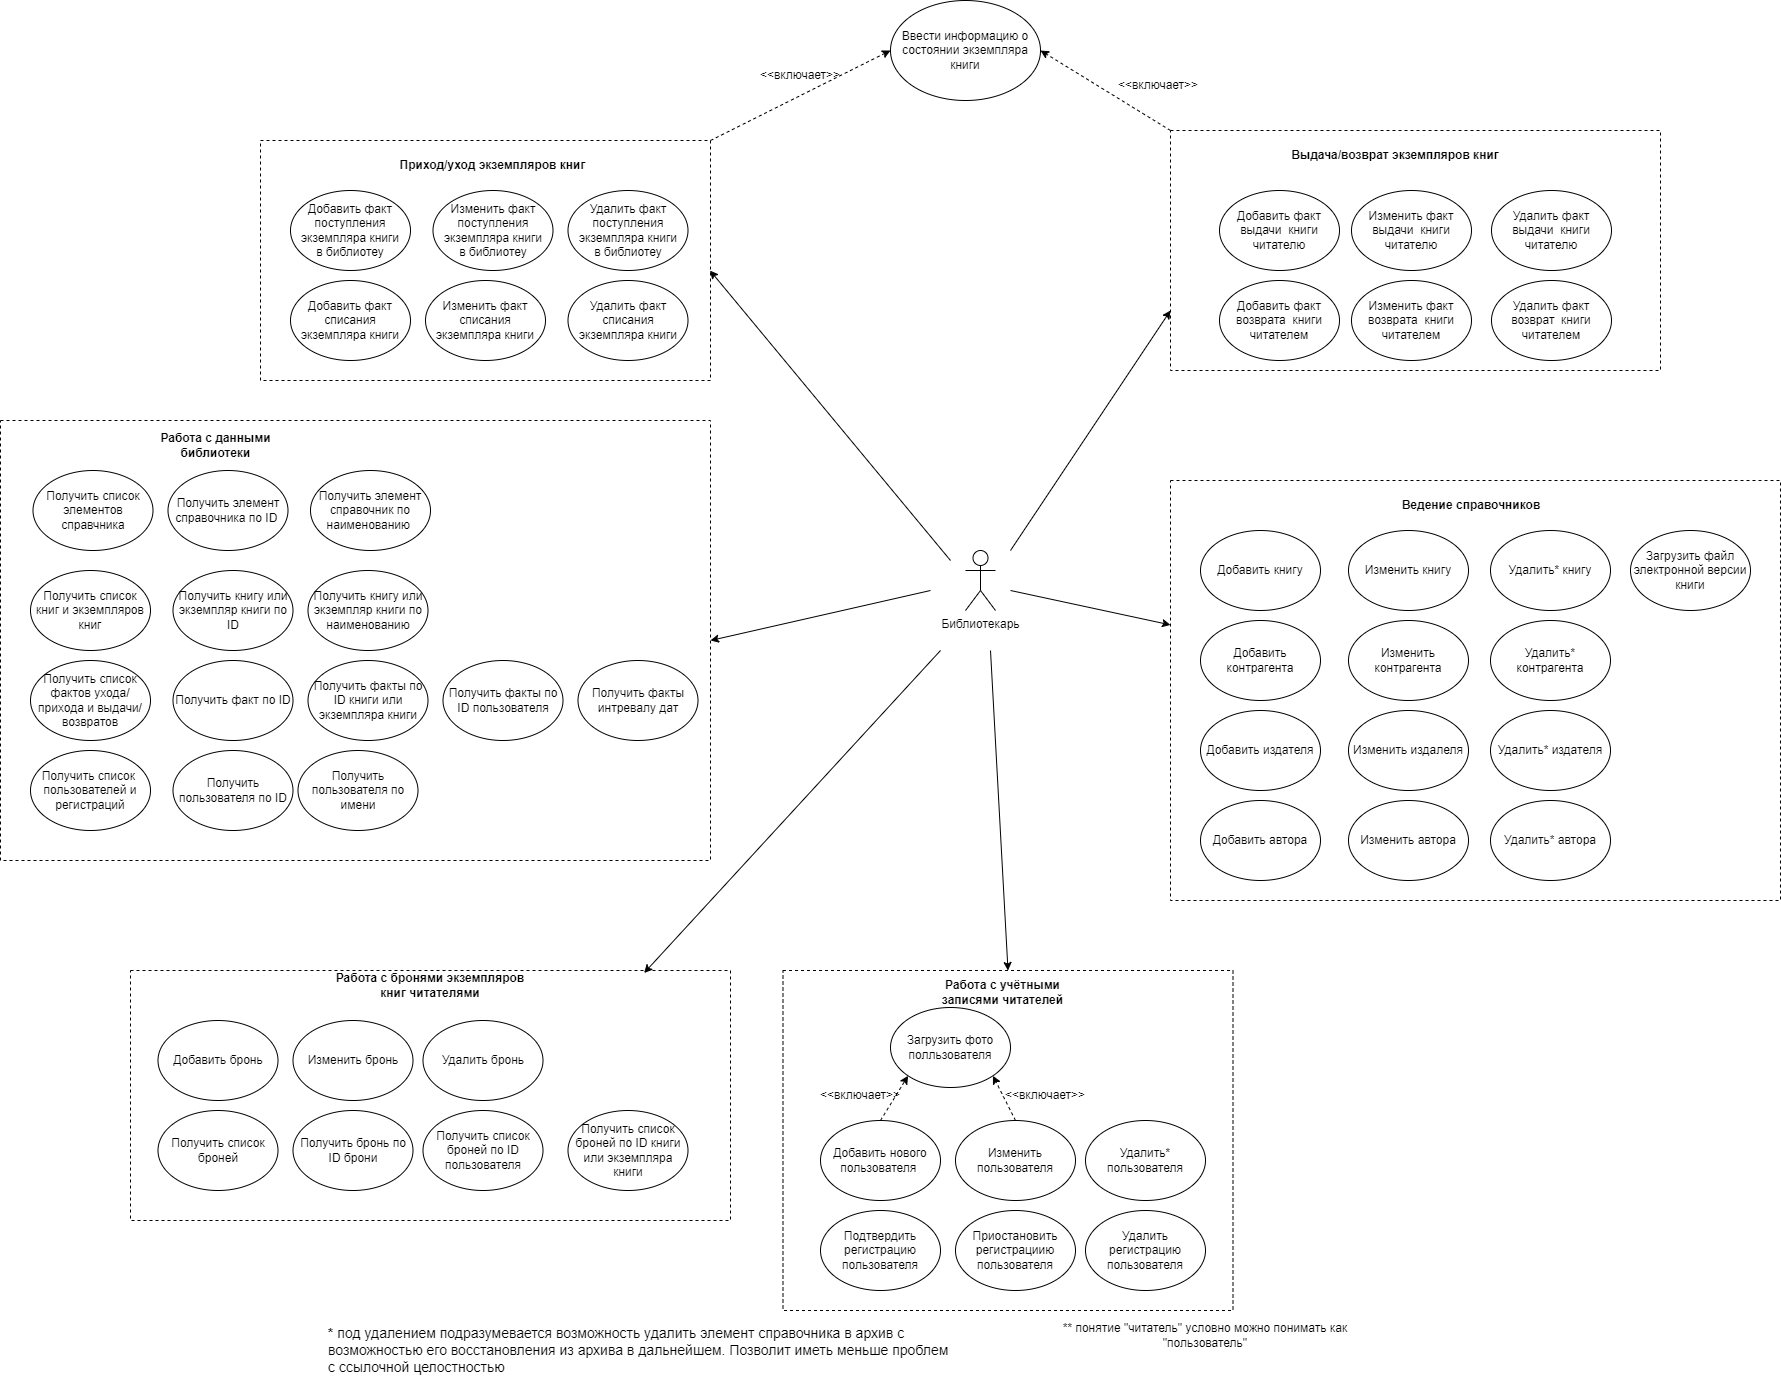

The diagram above was exported from draw.io. Its source (the exported page's mxGraphModel, read from the mxfile embedded in the PNG):
<mxGraphModel dx="1434" dy="836" grid="1" gridSize="10" guides="1" tooltips="1" connect="1" arrows="1" fold="1" page="1" pageScale="1" pageWidth="2336" pageHeight="1654" math="0" shadow="0">
  <root>
    <mxCell id="0" />
    <mxCell id="1" parent="0" />
    <mxCell id="jk8pZAf95kcXgOl9ytWV-48" value="" style="rounded=0;whiteSpace=wrap;html=1;dashed=1;" parent="1" vertex="1">
      <mxGeometry x="1210" y="150" width="490" height="240" as="geometry" />
    </mxCell>
    <mxCell id="jk8pZAf95kcXgOl9ytWV-46" value="" style="rounded=0;whiteSpace=wrap;html=1;dashed=1;" parent="1" vertex="1">
      <mxGeometry x="1210" y="500" width="610" height="420" as="geometry" />
    </mxCell>
    <mxCell id="jk8pZAf95kcXgOl9ytWV-44" value="" style="rounded=0;whiteSpace=wrap;html=1;dashed=1;" parent="1" vertex="1">
      <mxGeometry x="300" y="160" width="450" height="240" as="geometry" />
    </mxCell>
    <mxCell id="jk8pZAf95kcXgOl9ytWV-40" value="" style="rounded=0;whiteSpace=wrap;html=1;dashed=1;" parent="1" vertex="1">
      <mxGeometry x="822.5" y="990" width="450" height="340" as="geometry" />
    </mxCell>
    <mxCell id="jk8pZAf95kcXgOl9ytWV-1" value="Библиотекарь" style="shape=umlActor;verticalLabelPosition=bottom;verticalAlign=top;html=1;outlineConnect=0;" parent="1" vertex="1">
      <mxGeometry x="1005" y="570" width="30" height="60" as="geometry" />
    </mxCell>
    <mxCell id="jk8pZAf95kcXgOl9ytWV-3" value="Добавить факт поступления экземпляра книги&lt;div&gt;в библиотеу&lt;/div&gt;" style="ellipse;whiteSpace=wrap;html=1;" parent="1" vertex="1">
      <mxGeometry x="330" y="210" width="120" height="80" as="geometry" />
    </mxCell>
    <mxCell id="jk8pZAf95kcXgOl9ytWV-4" value="Добавить факт списания экземпляра книги" style="ellipse;whiteSpace=wrap;html=1;" parent="1" vertex="1">
      <mxGeometry x="330" y="300" width="120" height="80" as="geometry" />
    </mxCell>
    <mxCell id="jk8pZAf95kcXgOl9ytWV-5" value="Добавить факт выдачи&amp;nbsp; книги читателю" style="ellipse;whiteSpace=wrap;html=1;" parent="1" vertex="1">
      <mxGeometry x="1259" y="210" width="120" height="80" as="geometry" />
    </mxCell>
    <mxCell id="jk8pZAf95kcXgOl9ytWV-6" value="Добавить факт возврата&amp;nbsp; книги читателем" style="ellipse;whiteSpace=wrap;html=1;" parent="1" vertex="1">
      <mxGeometry x="1259" y="300" width="120" height="80" as="geometry" />
    </mxCell>
    <mxCell id="jk8pZAf95kcXgOl9ytWV-7" value="Ввести информацию о состоянии экземпляра книги" style="ellipse;whiteSpace=wrap;html=1;" parent="1" vertex="1">
      <mxGeometry x="930" y="20" width="150" height="100" as="geometry" />
    </mxCell>
    <mxCell id="jk8pZAf95kcXgOl9ytWV-8" value="Загрузить файл электронной версии книги" style="ellipse;whiteSpace=wrap;html=1;" parent="1" vertex="1">
      <mxGeometry x="1670" y="550" width="120" height="80" as="geometry" />
    </mxCell>
    <mxCell id="jk8pZAf95kcXgOl9ytWV-9" value="Добавить нового пользователя&amp;nbsp;" style="ellipse;whiteSpace=wrap;html=1;" parent="1" vertex="1">
      <mxGeometry x="860" y="1140" width="120" height="80" as="geometry" />
    </mxCell>
    <mxCell id="jk8pZAf95kcXgOl9ytWV-10" value="Подтвердить регистрацию пользователя" style="ellipse;whiteSpace=wrap;html=1;" parent="1" vertex="1">
      <mxGeometry x="860" y="1230" width="120" height="80" as="geometry" />
    </mxCell>
    <mxCell id="jk8pZAf95kcXgOl9ytWV-11" value="Добавить книгу" style="ellipse;whiteSpace=wrap;html=1;" parent="1" vertex="1">
      <mxGeometry x="1240" y="550" width="120" height="80" as="geometry" />
    </mxCell>
    <mxCell id="jk8pZAf95kcXgOl9ytWV-12" value="Изменить книгу" style="ellipse;whiteSpace=wrap;html=1;" parent="1" vertex="1">
      <mxGeometry x="1388" y="550" width="120" height="80" as="geometry" />
    </mxCell>
    <mxCell id="jk8pZAf95kcXgOl9ytWV-13" value="Удалить* книгу" style="ellipse;whiteSpace=wrap;html=1;" parent="1" vertex="1">
      <mxGeometry x="1530" y="550" width="120" height="80" as="geometry" />
    </mxCell>
    <mxCell id="jk8pZAf95kcXgOl9ytWV-14" value="Добавить контрагента" style="ellipse;whiteSpace=wrap;html=1;" parent="1" vertex="1">
      <mxGeometry x="1240" y="640" width="120" height="80" as="geometry" />
    </mxCell>
    <mxCell id="jk8pZAf95kcXgOl9ytWV-15" value="Изменить контрагента" style="ellipse;whiteSpace=wrap;html=1;" parent="1" vertex="1">
      <mxGeometry x="1388" y="640" width="120" height="80" as="geometry" />
    </mxCell>
    <mxCell id="jk8pZAf95kcXgOl9ytWV-16" value="Удалить* контрагента" style="ellipse;whiteSpace=wrap;html=1;" parent="1" vertex="1">
      <mxGeometry x="1530" y="640" width="120" height="80" as="geometry" />
    </mxCell>
    <mxCell id="jk8pZAf95kcXgOl9ytWV-20" value="Добавить издателя" style="ellipse;whiteSpace=wrap;html=1;" parent="1" vertex="1">
      <mxGeometry x="1240" y="730" width="120" height="80" as="geometry" />
    </mxCell>
    <mxCell id="jk8pZAf95kcXgOl9ytWV-21" value="Изменить издалеля" style="ellipse;whiteSpace=wrap;html=1;" parent="1" vertex="1">
      <mxGeometry x="1388" y="730" width="120" height="80" as="geometry" />
    </mxCell>
    <mxCell id="jk8pZAf95kcXgOl9ytWV-22" value="Удалить* издателя" style="ellipse;whiteSpace=wrap;html=1;" parent="1" vertex="1">
      <mxGeometry x="1530" y="730" width="120" height="80" as="geometry" />
    </mxCell>
    <mxCell id="jk8pZAf95kcXgOl9ytWV-26" value="Добавить автора" style="ellipse;whiteSpace=wrap;html=1;" parent="1" vertex="1">
      <mxGeometry x="1240" y="820" width="120" height="80" as="geometry" />
    </mxCell>
    <mxCell id="jk8pZAf95kcXgOl9ytWV-27" value="Изменить автора" style="ellipse;whiteSpace=wrap;html=1;" parent="1" vertex="1">
      <mxGeometry x="1388" y="820" width="120" height="80" as="geometry" />
    </mxCell>
    <mxCell id="jk8pZAf95kcXgOl9ytWV-28" value="Удалить* автора" style="ellipse;whiteSpace=wrap;html=1;" parent="1" vertex="1">
      <mxGeometry x="1530" y="820" width="120" height="80" as="geometry" />
    </mxCell>
    <mxCell id="jk8pZAf95kcXgOl9ytWV-29" value="Приостановить регистрациию пользователя" style="ellipse;whiteSpace=wrap;html=1;" parent="1" vertex="1">
      <mxGeometry x="995" y="1230" width="120" height="80" as="geometry" />
    </mxCell>
    <mxCell id="jk8pZAf95kcXgOl9ytWV-30" value="Изменить пользователя" style="ellipse;whiteSpace=wrap;html=1;" parent="1" vertex="1">
      <mxGeometry x="995" y="1140" width="120" height="80" as="geometry" />
    </mxCell>
    <mxCell id="jk8pZAf95kcXgOl9ytWV-31" value="Удалить* пользователя" style="ellipse;whiteSpace=wrap;html=1;" parent="1" vertex="1">
      <mxGeometry x="1125" y="1140" width="120" height="80" as="geometry" />
    </mxCell>
    <mxCell id="jk8pZAf95kcXgOl9ytWV-32" value="Удалить факт поступления экземпляра книги&lt;div&gt;в библиотеу&lt;/div&gt;" style="ellipse;whiteSpace=wrap;html=1;" parent="1" vertex="1">
      <mxGeometry x="607.5" y="210" width="120" height="80" as="geometry" />
    </mxCell>
    <mxCell id="jk8pZAf95kcXgOl9ytWV-33" value="Изменить факт поступления экземпляра книги&lt;div&gt;в библиотеу&lt;/div&gt;" style="ellipse;whiteSpace=wrap;html=1;" parent="1" vertex="1">
      <mxGeometry x="472.5" y="210" width="120" height="80" as="geometry" />
    </mxCell>
    <mxCell id="jk8pZAf95kcXgOl9ytWV-34" value="Изменить факт списания экземпляра книги" style="ellipse;whiteSpace=wrap;html=1;" parent="1" vertex="1">
      <mxGeometry x="465" y="300" width="120" height="80" as="geometry" />
    </mxCell>
    <mxCell id="jk8pZAf95kcXgOl9ytWV-35" value="Удалить факт списания экземпляра книги" style="ellipse;whiteSpace=wrap;html=1;" parent="1" vertex="1">
      <mxGeometry x="607.5" y="300" width="120" height="80" as="geometry" />
    </mxCell>
    <mxCell id="jk8pZAf95kcXgOl9ytWV-36" value="Изменить факт выдачи&amp;nbsp; книги читателю" style="ellipse;whiteSpace=wrap;html=1;" parent="1" vertex="1">
      <mxGeometry x="1391" y="210" width="120" height="80" as="geometry" />
    </mxCell>
    <mxCell id="jk8pZAf95kcXgOl9ytWV-37" value="Удалить факт выдачи&amp;nbsp; книги читателю" style="ellipse;whiteSpace=wrap;html=1;" parent="1" vertex="1">
      <mxGeometry x="1531" y="210" width="120" height="80" as="geometry" />
    </mxCell>
    <mxCell id="jk8pZAf95kcXgOl9ytWV-38" value="Изменить факт возврата&amp;nbsp; книги читателем" style="ellipse;whiteSpace=wrap;html=1;" parent="1" vertex="1">
      <mxGeometry x="1391" y="300" width="120" height="80" as="geometry" />
    </mxCell>
    <mxCell id="jk8pZAf95kcXgOl9ytWV-39" value="Удалить факт возврат&amp;nbsp; книги читателем" style="ellipse;whiteSpace=wrap;html=1;" parent="1" vertex="1">
      <mxGeometry x="1531" y="300" width="120" height="80" as="geometry" />
    </mxCell>
    <mxCell id="jk8pZAf95kcXgOl9ytWV-41" value="Работа с учётными записями читателей" style="text;html=1;align=center;verticalAlign=middle;whiteSpace=wrap;rounded=0;fontStyle=1" parent="1" vertex="1">
      <mxGeometry x="960" y="997" width="165" height="30" as="geometry" />
    </mxCell>
    <mxCell id="jk8pZAf95kcXgOl9ytWV-45" value="Приход/уход экземпляров книг" style="text;html=1;align=center;verticalAlign=middle;whiteSpace=wrap;rounded=0;fontStyle=1" parent="1" vertex="1">
      <mxGeometry x="430" y="170" width="205" height="30" as="geometry" />
    </mxCell>
    <mxCell id="jk8pZAf95kcXgOl9ytWV-47" value="Ведение справочников" style="text;html=1;align=center;verticalAlign=middle;whiteSpace=wrap;rounded=0;fontStyle=1" parent="1" vertex="1">
      <mxGeometry x="1426" y="510" width="170" height="30" as="geometry" />
    </mxCell>
    <mxCell id="jk8pZAf95kcXgOl9ytWV-49" value="Выдача/возврат экземпляров книг" style="text;html=1;align=center;verticalAlign=middle;whiteSpace=wrap;rounded=0;fontStyle=1" parent="1" vertex="1">
      <mxGeometry x="1320" y="160" width="230" height="30" as="geometry" />
    </mxCell>
    <mxCell id="jk8pZAf95kcXgOl9ytWV-51" value="Удалить регистрацию пользователя" style="ellipse;whiteSpace=wrap;html=1;" parent="1" vertex="1">
      <mxGeometry x="1125" y="1230" width="120" height="80" as="geometry" />
    </mxCell>
    <mxCell id="jk8pZAf95kcXgOl9ytWV-52" value="" style="endArrow=classic;html=1;rounded=0;entryX=0.999;entryY=0.542;entryDx=0;entryDy=0;entryPerimeter=0;" parent="1" target="jk8pZAf95kcXgOl9ytWV-44" edge="1">
      <mxGeometry width="50" height="50" relative="1" as="geometry">
        <mxPoint x="990" y="580" as="sourcePoint" />
        <mxPoint x="1110" y="450" as="targetPoint" />
      </mxGeometry>
    </mxCell>
    <mxCell id="jk8pZAf95kcXgOl9ytWV-53" value="" style="endArrow=classic;html=1;rounded=0;entryX=0.5;entryY=0;entryDx=0;entryDy=0;" parent="1" target="jk8pZAf95kcXgOl9ytWV-40" edge="1">
      <mxGeometry width="50" height="50" relative="1" as="geometry">
        <mxPoint x="1030" y="670" as="sourcePoint" />
        <mxPoint x="880" y="710" as="targetPoint" />
      </mxGeometry>
    </mxCell>
    <mxCell id="jk8pZAf95kcXgOl9ytWV-55" value="" style="endArrow=classic;html=1;rounded=0;entryX=0;entryY=0.75;entryDx=0;entryDy=0;" parent="1" target="jk8pZAf95kcXgOl9ytWV-48" edge="1">
      <mxGeometry width="50" height="50" relative="1" as="geometry">
        <mxPoint x="1050" y="570" as="sourcePoint" />
        <mxPoint x="1110" y="650" as="targetPoint" />
      </mxGeometry>
    </mxCell>
    <mxCell id="jk8pZAf95kcXgOl9ytWV-56" value="" style="endArrow=classic;html=1;rounded=0;" parent="1" target="jk8pZAf95kcXgOl9ytWV-46" edge="1">
      <mxGeometry width="50" height="50" relative="1" as="geometry">
        <mxPoint x="1050" y="610" as="sourcePoint" />
        <mxPoint x="1110" y="650" as="targetPoint" />
      </mxGeometry>
    </mxCell>
    <mxCell id="jk8pZAf95kcXgOl9ytWV-58" value="" style="endArrow=classic;html=1;rounded=0;exitX=1;exitY=0;exitDx=0;exitDy=0;entryX=0;entryY=0.5;entryDx=0;entryDy=0;dashed=1;" parent="1" source="jk8pZAf95kcXgOl9ytWV-44" target="jk8pZAf95kcXgOl9ytWV-7" edge="1">
      <mxGeometry width="50" height="50" relative="1" as="geometry">
        <mxPoint x="1060" y="500" as="sourcePoint" />
        <mxPoint x="954.9499999999998" y="197.5" as="targetPoint" />
      </mxGeometry>
    </mxCell>
    <mxCell id="jk8pZAf95kcXgOl9ytWV-59" value="" style="endArrow=classic;html=1;rounded=0;entryX=1;entryY=0.5;entryDx=0;entryDy=0;exitX=0;exitY=0;exitDx=0;exitDy=0;dashed=1;" parent="1" source="jk8pZAf95kcXgOl9ytWV-48" target="jk8pZAf95kcXgOl9ytWV-7" edge="1">
      <mxGeometry width="50" height="50" relative="1" as="geometry">
        <mxPoint x="940" y="500" as="sourcePoint" />
        <mxPoint x="1078.033008588991" y="205.35533905932743" as="targetPoint" />
      </mxGeometry>
    </mxCell>
    <mxCell id="jk8pZAf95kcXgOl9ytWV-60" value="&amp;lt;&amp;lt;включает&amp;gt;&amp;gt;" style="text;html=1;align=center;verticalAlign=middle;whiteSpace=wrap;rounded=0;" parent="1" vertex="1">
      <mxGeometry x="810" y="80" width="60" height="30" as="geometry" />
    </mxCell>
    <mxCell id="jk8pZAf95kcXgOl9ytWV-61" value="&amp;lt;&amp;lt;включает&amp;gt;&amp;gt;" style="text;html=1;align=center;verticalAlign=middle;whiteSpace=wrap;rounded=0;" parent="1" vertex="1">
      <mxGeometry x="1168" y="90" width="60" height="30" as="geometry" />
    </mxCell>
    <mxCell id="jk8pZAf95kcXgOl9ytWV-62" value="&lt;b&gt;* &lt;/b&gt;под удалением подразумевается возможность удалить элемент справочника в архив с возможностью его восстановления из архива в дальнейшем. Позволит иметь меньше проблем с ссылочной целостностью" style="text;html=1;align=left;verticalAlign=middle;whiteSpace=wrap;rounded=0;fontSize=14;" parent="1" vertex="1">
      <mxGeometry x="366.25" y="1340" width="630" height="60" as="geometry" />
    </mxCell>
    <mxCell id="jk8pZAf95kcXgOl9ytWV-63" value="" style="rounded=0;whiteSpace=wrap;html=1;dashed=1;" parent="1" vertex="1">
      <mxGeometry x="40" y="440" width="710" height="440" as="geometry" />
    </mxCell>
    <mxCell id="jk8pZAf95kcXgOl9ytWV-64" value="Получить список элементов справчника" style="ellipse;whiteSpace=wrap;html=1;" parent="1" vertex="1">
      <mxGeometry x="72.5" y="490" width="120" height="80" as="geometry" />
    </mxCell>
    <mxCell id="jk8pZAf95kcXgOl9ytWV-65" value="Получить список книг и экземпляров книг" style="ellipse;whiteSpace=wrap;html=1;" parent="1" vertex="1">
      <mxGeometry x="70" y="590" width="120" height="80" as="geometry" />
    </mxCell>
    <mxCell id="jk8pZAf95kcXgOl9ytWV-66" value="Получить книгу или экземпляр книги по ID" style="ellipse;whiteSpace=wrap;html=1;" parent="1" vertex="1">
      <mxGeometry x="212.5" y="590" width="120" height="80" as="geometry" />
    </mxCell>
    <mxCell id="jk8pZAf95kcXgOl9ytWV-67" value="Получить элемент справочника по ID&amp;nbsp;" style="ellipse;whiteSpace=wrap;html=1;" parent="1" vertex="1">
      <mxGeometry x="207.5" y="490" width="120" height="80" as="geometry" />
    </mxCell>
    <mxCell id="jk8pZAf95kcXgOl9ytWV-68" value="Получить элемент справочник&amp;nbsp;по наименованию&amp;nbsp;" style="ellipse;whiteSpace=wrap;html=1;" parent="1" vertex="1">
      <mxGeometry x="350" y="490" width="120" height="80" as="geometry" />
    </mxCell>
    <mxCell id="jk8pZAf95kcXgOl9ytWV-69" value="Работа с данными библиотеки" style="text;html=1;align=center;verticalAlign=middle;whiteSpace=wrap;rounded=0;fontStyle=1" parent="1" vertex="1">
      <mxGeometry x="172.5" y="450" width="165" height="30" as="geometry" />
    </mxCell>
    <mxCell id="jk8pZAf95kcXgOl9ytWV-70" value="Получить книгу или экземпляр книги по наименованию" style="ellipse;whiteSpace=wrap;html=1;" parent="1" vertex="1">
      <mxGeometry x="347.5" y="590" width="120" height="80" as="geometry" />
    </mxCell>
    <mxCell id="jk8pZAf95kcXgOl9ytWV-71" value="Получить список фактов ухода/прихода и выдачи/возвратов" style="ellipse;whiteSpace=wrap;html=1;" parent="1" vertex="1">
      <mxGeometry x="70" y="680" width="120" height="80" as="geometry" />
    </mxCell>
    <mxCell id="jk8pZAf95kcXgOl9ytWV-72" value="Получить факт по ID" style="ellipse;whiteSpace=wrap;html=1;" parent="1" vertex="1">
      <mxGeometry x="212.5" y="680" width="120" height="80" as="geometry" />
    </mxCell>
    <mxCell id="jk8pZAf95kcXgOl9ytWV-73" value="Получить факты по ID книги или экземпляра книги" style="ellipse;whiteSpace=wrap;html=1;" parent="1" vertex="1">
      <mxGeometry x="347.5" y="680" width="120" height="80" as="geometry" />
    </mxCell>
    <mxCell id="jk8pZAf95kcXgOl9ytWV-74" value="Получить список&amp;nbsp; пользователей и регистраций" style="ellipse;whiteSpace=wrap;html=1;" parent="1" vertex="1">
      <mxGeometry x="70" y="770" width="120" height="80" as="geometry" />
    </mxCell>
    <mxCell id="jk8pZAf95kcXgOl9ytWV-75" value="Получить пользователя по ID" style="ellipse;whiteSpace=wrap;html=1;" parent="1" vertex="1">
      <mxGeometry x="212.5" y="770" width="120" height="80" as="geometry" />
    </mxCell>
    <mxCell id="jk8pZAf95kcXgOl9ytWV-76" value="Получить пользователя по имени" style="ellipse;whiteSpace=wrap;html=1;" parent="1" vertex="1">
      <mxGeometry x="337.5" y="770" width="120" height="80" as="geometry" />
    </mxCell>
    <mxCell id="hLrI45RPySUn7U1taJ00-1" value="" style="rounded=0;whiteSpace=wrap;html=1;dashed=1;" parent="1" vertex="1">
      <mxGeometry x="170" y="990" width="600" height="250" as="geometry" />
    </mxCell>
    <mxCell id="hLrI45RPySUn7U1taJ00-2" value="Добавить бронь" style="ellipse;whiteSpace=wrap;html=1;" parent="1" vertex="1">
      <mxGeometry x="197.5" y="1040" width="120" height="80" as="geometry" />
    </mxCell>
    <mxCell id="hLrI45RPySUn7U1taJ00-5" value="Изменить бронь" style="ellipse;whiteSpace=wrap;html=1;" parent="1" vertex="1">
      <mxGeometry x="332.5" y="1040" width="120" height="80" as="geometry" />
    </mxCell>
    <mxCell id="hLrI45RPySUn7U1taJ00-6" value="Удалить бронь" style="ellipse;whiteSpace=wrap;html=1;" parent="1" vertex="1">
      <mxGeometry x="462.5" y="1040" width="120" height="80" as="geometry" />
    </mxCell>
    <mxCell id="hLrI45RPySUn7U1taJ00-7" value="Работа с бронями экземпляров книг читателями" style="text;html=1;align=center;verticalAlign=middle;whiteSpace=wrap;rounded=0;fontStyle=1" parent="1" vertex="1">
      <mxGeometry x="366.25" y="990" width="207.5" height="30" as="geometry" />
    </mxCell>
    <mxCell id="hLrI45RPySUn7U1taJ00-9" value="Получить список броней" style="ellipse;whiteSpace=wrap;html=1;" parent="1" vertex="1">
      <mxGeometry x="197.5" y="1130" width="120" height="80" as="geometry" />
    </mxCell>
    <mxCell id="hLrI45RPySUn7U1taJ00-10" value="Получить бронь по ID брони" style="ellipse;whiteSpace=wrap;html=1;" parent="1" vertex="1">
      <mxGeometry x="332.5" y="1130" width="120" height="80" as="geometry" />
    </mxCell>
    <mxCell id="hLrI45RPySUn7U1taJ00-11" value="Получить список броней по ID пользователя" style="ellipse;whiteSpace=wrap;html=1;" parent="1" vertex="1">
      <mxGeometry x="462.5" y="1130" width="120" height="80" as="geometry" />
    </mxCell>
    <mxCell id="hLrI45RPySUn7U1taJ00-25" value="" style="endArrow=classic;html=1;rounded=0;entryX=0.856;entryY=0.01;entryDx=0;entryDy=0;entryPerimeter=0;" parent="1" target="hLrI45RPySUn7U1taJ00-1" edge="1">
      <mxGeometry width="50" height="50" relative="1" as="geometry">
        <mxPoint x="980" y="670" as="sourcePoint" />
        <mxPoint x="620" y="710" as="targetPoint" />
      </mxGeometry>
    </mxCell>
    <mxCell id="hLrI45RPySUn7U1taJ00-26" value="" style="endArrow=classic;html=1;rounded=0;entryX=1;entryY=0.5;entryDx=0;entryDy=0;" parent="1" target="jk8pZAf95kcXgOl9ytWV-63" edge="1">
      <mxGeometry width="50" height="50" relative="1" as="geometry">
        <mxPoint x="970" y="610" as="sourcePoint" />
        <mxPoint x="620" y="470" as="targetPoint" />
      </mxGeometry>
    </mxCell>
    <mxCell id="bmz1hW6QfjqNP2eKggVx-1" value="Получить факты по ID пользователя" style="ellipse;whiteSpace=wrap;html=1;" vertex="1" parent="1">
      <mxGeometry x="482.5" y="680" width="120" height="80" as="geometry" />
    </mxCell>
    <mxCell id="bmz1hW6QfjqNP2eKggVx-2" value="Получить факты интревалу дат" style="ellipse;whiteSpace=wrap;html=1;" vertex="1" parent="1">
      <mxGeometry x="617.5" y="680" width="120" height="80" as="geometry" />
    </mxCell>
    <mxCell id="bmz1hW6QfjqNP2eKggVx-3" value="Получить список броней по ID книги или экземпляра книги" style="ellipse;whiteSpace=wrap;html=1;" vertex="1" parent="1">
      <mxGeometry x="607.5" y="1130" width="120" height="80" as="geometry" />
    </mxCell>
    <mxCell id="bmz1hW6QfjqNP2eKggVx-4" value="Загрузить фото полльзователя" style="ellipse;whiteSpace=wrap;html=1;" vertex="1" parent="1">
      <mxGeometry x="930" y="1027" width="120" height="80" as="geometry" />
    </mxCell>
    <mxCell id="bmz1hW6QfjqNP2eKggVx-5" value="" style="endArrow=classic;html=1;rounded=0;exitX=0.5;exitY=0;exitDx=0;exitDy=0;entryX=0;entryY=1;entryDx=0;entryDy=0;dashed=1;" edge="1" parent="1" source="jk8pZAf95kcXgOl9ytWV-9" target="bmz1hW6QfjqNP2eKggVx-4">
      <mxGeometry width="50" height="50" relative="1" as="geometry">
        <mxPoint x="870" y="1520" as="sourcePoint" />
        <mxPoint x="1050" y="1430" as="targetPoint" />
      </mxGeometry>
    </mxCell>
    <mxCell id="bmz1hW6QfjqNP2eKggVx-6" value="&amp;lt;&amp;lt;включает&amp;gt;&amp;gt;" style="text;html=1;align=center;verticalAlign=middle;whiteSpace=wrap;rounded=0;" vertex="1" parent="1">
      <mxGeometry x="870" y="1100" width="60" height="30" as="geometry" />
    </mxCell>
    <mxCell id="bmz1hW6QfjqNP2eKggVx-7" value="" style="endArrow=classic;html=1;rounded=0;exitX=0.5;exitY=0;exitDx=0;exitDy=0;entryX=1;entryY=1;entryDx=0;entryDy=0;dashed=1;" edge="1" parent="1" source="jk8pZAf95kcXgOl9ytWV-30" target="bmz1hW6QfjqNP2eKggVx-4">
      <mxGeometry width="50" height="50" relative="1" as="geometry">
        <mxPoint x="930" y="1460" as="sourcePoint" />
        <mxPoint x="978" y="1415" as="targetPoint" />
      </mxGeometry>
    </mxCell>
    <mxCell id="bmz1hW6QfjqNP2eKggVx-8" value="&amp;lt;&amp;lt;включает&amp;gt;&amp;gt;" style="text;html=1;align=center;verticalAlign=middle;whiteSpace=wrap;rounded=0;" vertex="1" parent="1">
      <mxGeometry x="1055" y="1100" width="60" height="30" as="geometry" />
    </mxCell>
    <mxCell id="bmz1hW6QfjqNP2eKggVx-9" value="** понятие &quot;читатель&quot; условно можно понимать как &quot;пользователь&quot;" style="text;html=1;align=center;verticalAlign=middle;whiteSpace=wrap;rounded=0;" vertex="1" parent="1">
      <mxGeometry x="1100" y="1340" width="290" height="30" as="geometry" />
    </mxCell>
  </root>
</mxGraphModel>